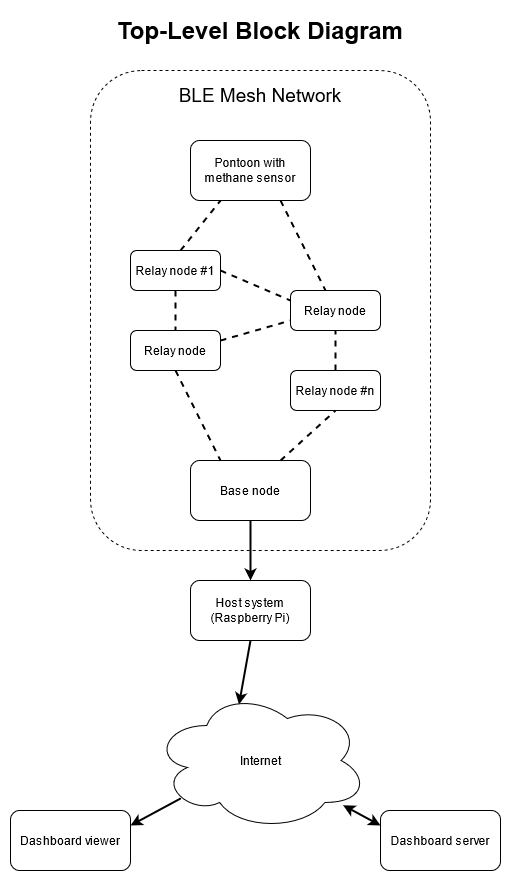

The diagram above was exported from draw.io. Its source (the exported page's mxGraphModel, read from the mxfile embedded in the PNG):
<mxGraphModel dx="2062" dy="1123" grid="1" gridSize="10" guides="1" tooltips="1" connect="1" arrows="1" fold="1" page="1" pageScale="1" pageWidth="850" pageHeight="1100" math="0" shadow="0">
  <root>
    <mxCell id="0" />
    <mxCell id="1" parent="0" />
    <mxCell id="RF4rMPz9C3ysZLI5uE5o-6" value="" style="rounded=1;whiteSpace=wrap;html=1;dashed=1;" vertex="1" parent="1">
      <mxGeometry x="220" y="90" width="340" height="480" as="geometry" />
    </mxCell>
    <mxCell id="RF4rMPz9C3ysZLI5uE5o-2" value="Pontoon with methane sensor" style="rounded=1;whiteSpace=wrap;html=1;" vertex="1" parent="1">
      <mxGeometry x="320" y="160" width="120" height="60" as="geometry" />
    </mxCell>
    <mxCell id="RF4rMPz9C3ysZLI5uE5o-3" value="Base node" style="rounded=1;whiteSpace=wrap;html=1;" vertex="1" parent="1">
      <mxGeometry x="320" y="480" width="120" height="60" as="geometry" />
    </mxCell>
    <mxCell id="RF4rMPz9C3ysZLI5uE5o-5" value="Relay node" style="rounded=1;whiteSpace=wrap;html=1;" vertex="1" parent="1">
      <mxGeometry x="420" y="310" width="90" height="40" as="geometry" />
    </mxCell>
    <mxCell id="RF4rMPz9C3ysZLI5uE5o-8" value="&lt;font style=&quot;font-size: 19px&quot;&gt;BLE Mesh Network&lt;br&gt;&lt;/font&gt;" style="text;html=1;strokeColor=none;fillColor=none;align=center;verticalAlign=middle;whiteSpace=wrap;rounded=0;" vertex="1" parent="1">
      <mxGeometry x="300" y="100" width="180" height="30" as="geometry" />
    </mxCell>
    <mxCell id="RF4rMPz9C3ysZLI5uE5o-30" value="Relay node #1" style="rounded=1;whiteSpace=wrap;html=1;" vertex="1" parent="1">
      <mxGeometry x="260" y="270" width="90" height="40" as="geometry" />
    </mxCell>
    <mxCell id="RF4rMPz9C3ysZLI5uE5o-31" value="Relay node" style="rounded=1;whiteSpace=wrap;html=1;" vertex="1" parent="1">
      <mxGeometry x="260" y="350" width="90" height="40" as="geometry" />
    </mxCell>
    <mxCell id="RF4rMPz9C3ysZLI5uE5o-32" value="Relay node #n" style="rounded=1;whiteSpace=wrap;html=1;" vertex="1" parent="1">
      <mxGeometry x="420" y="390" width="90" height="40" as="geometry" />
    </mxCell>
    <mxCell id="RF4rMPz9C3ysZLI5uE5o-38" value="" style="endArrow=none;html=1;strokeWidth=2;entryX=0.25;entryY=1;entryDx=0;entryDy=0;dashed=1;" edge="1" parent="1" target="RF4rMPz9C3ysZLI5uE5o-2">
      <mxGeometry width="50" height="50" relative="1" as="geometry">
        <mxPoint x="310" y="270" as="sourcePoint" />
        <mxPoint x="360" y="220" as="targetPoint" />
      </mxGeometry>
    </mxCell>
    <mxCell id="RF4rMPz9C3ysZLI5uE5o-40" value="" style="endArrow=none;html=1;strokeWidth=2;exitX=0.75;exitY=1;exitDx=0;exitDy=0;dashed=1;" edge="1" parent="1" source="RF4rMPz9C3ysZLI5uE5o-2" target="RF4rMPz9C3ysZLI5uE5o-5">
      <mxGeometry width="50" height="50" relative="1" as="geometry">
        <mxPoint x="440" y="260" as="sourcePoint" />
        <mxPoint x="390" y="290" as="targetPoint" />
      </mxGeometry>
    </mxCell>
    <mxCell id="RF4rMPz9C3ysZLI5uE5o-41" value="" style="endArrow=none;html=1;strokeWidth=2;exitX=0.5;exitY=1;exitDx=0;exitDy=0;entryX=0.5;entryY=0;entryDx=0;entryDy=0;dashed=1;" edge="1" parent="1" source="RF4rMPz9C3ysZLI5uE5o-30" target="RF4rMPz9C3ysZLI5uE5o-31">
      <mxGeometry width="50" height="50" relative="1" as="geometry">
        <mxPoint x="510" y="490" as="sourcePoint" />
        <mxPoint x="630" y="590" as="targetPoint" />
      </mxGeometry>
    </mxCell>
    <mxCell id="RF4rMPz9C3ysZLI5uE5o-42" value="" style="endArrow=none;html=1;strokeWidth=2;entryX=0.5;entryY=1;entryDx=0;entryDy=0;exitX=0.5;exitY=0;exitDx=0;exitDy=0;dashed=1;" edge="1" parent="1" source="RF4rMPz9C3ysZLI5uE5o-32" target="RF4rMPz9C3ysZLI5uE5o-5">
      <mxGeometry width="50" height="50" relative="1" as="geometry">
        <mxPoint x="410" y="600" as="sourcePoint" />
        <mxPoint x="460" y="550" as="targetPoint" />
      </mxGeometry>
    </mxCell>
    <mxCell id="RF4rMPz9C3ysZLI5uE5o-43" value="" style="endArrow=none;html=1;strokeWidth=2;exitX=1;exitY=0.5;exitDx=0;exitDy=0;entryX=0;entryY=0.25;entryDx=0;entryDy=0;dashed=1;" edge="1" parent="1" source="RF4rMPz9C3ysZLI5uE5o-30" target="RF4rMPz9C3ysZLI5uE5o-5">
      <mxGeometry width="50" height="50" relative="1" as="geometry">
        <mxPoint x="410" y="600" as="sourcePoint" />
        <mxPoint x="460" y="550" as="targetPoint" />
      </mxGeometry>
    </mxCell>
    <mxCell id="RF4rMPz9C3ysZLI5uE5o-44" value="" style="endArrow=none;html=1;strokeWidth=2;exitX=1;exitY=0.25;exitDx=0;exitDy=0;entryX=0;entryY=0.75;entryDx=0;entryDy=0;dashed=1;" edge="1" parent="1" source="RF4rMPz9C3ysZLI5uE5o-31" target="RF4rMPz9C3ysZLI5uE5o-5">
      <mxGeometry width="50" height="50" relative="1" as="geometry">
        <mxPoint x="410" y="600" as="sourcePoint" />
        <mxPoint x="460" y="550" as="targetPoint" />
      </mxGeometry>
    </mxCell>
    <mxCell id="RF4rMPz9C3ysZLI5uE5o-45" value="" style="endArrow=none;html=1;strokeWidth=2;exitX=0.5;exitY=1;exitDx=0;exitDy=0;entryX=0.25;entryY=0;entryDx=0;entryDy=0;dashed=1;" edge="1" parent="1" source="RF4rMPz9C3ysZLI5uE5o-31" target="RF4rMPz9C3ysZLI5uE5o-3">
      <mxGeometry width="50" height="50" relative="1" as="geometry">
        <mxPoint x="410" y="600" as="sourcePoint" />
        <mxPoint x="460" y="550" as="targetPoint" />
      </mxGeometry>
    </mxCell>
    <mxCell id="RF4rMPz9C3ysZLI5uE5o-46" value="" style="endArrow=none;html=1;strokeWidth=2;entryX=0.5;entryY=1;entryDx=0;entryDy=0;exitX=0.75;exitY=0;exitDx=0;exitDy=0;dashed=1;" edge="1" parent="1" source="RF4rMPz9C3ysZLI5uE5o-3" target="RF4rMPz9C3ysZLI5uE5o-32">
      <mxGeometry width="50" height="50" relative="1" as="geometry">
        <mxPoint x="410" y="600" as="sourcePoint" />
        <mxPoint x="460" y="550" as="targetPoint" />
      </mxGeometry>
    </mxCell>
    <mxCell id="RF4rMPz9C3ysZLI5uE5o-48" value="Host system (Raspberry Pi)" style="rounded=1;whiteSpace=wrap;html=1;" vertex="1" parent="1">
      <mxGeometry x="320" y="600" width="120" height="60" as="geometry" />
    </mxCell>
    <mxCell id="RF4rMPz9C3ysZLI5uE5o-52" value="Dashboard server" style="rounded=1;whiteSpace=wrap;html=1;" vertex="1" parent="1">
      <mxGeometry x="510" y="830" width="120" height="60" as="geometry" />
    </mxCell>
    <mxCell id="RF4rMPz9C3ysZLI5uE5o-53" value="Internet" style="ellipse;shape=cloud;whiteSpace=wrap;html=1;" vertex="1" parent="1">
      <mxGeometry x="282.5" y="710" width="215" height="140" as="geometry" />
    </mxCell>
    <mxCell id="RF4rMPz9C3ysZLI5uE5o-58" value="Dashboard viewer" style="rounded=1;whiteSpace=wrap;html=1;" vertex="1" parent="1">
      <mxGeometry x="140" y="830" width="120" height="60" as="geometry" />
    </mxCell>
    <mxCell id="RF4rMPz9C3ysZLI5uE5o-61" value="" style="endArrow=classic;html=1;strokeColor=#000000;strokeWidth=2;exitX=0.5;exitY=1;exitDx=0;exitDy=0;entryX=0.4;entryY=0.1;entryDx=0;entryDy=0;entryPerimeter=0;" edge="1" parent="1" source="RF4rMPz9C3ysZLI5uE5o-48" target="RF4rMPz9C3ysZLI5uE5o-53">
      <mxGeometry width="50" height="50" relative="1" as="geometry">
        <mxPoint x="660" y="730" as="sourcePoint" />
        <mxPoint x="710" y="680" as="targetPoint" />
      </mxGeometry>
    </mxCell>
    <mxCell id="RF4rMPz9C3ysZLI5uE5o-62" value="" style="endArrow=classic;html=1;strokeColor=#000000;strokeWidth=2;exitX=0.5;exitY=1;exitDx=0;exitDy=0;" edge="1" parent="1" source="RF4rMPz9C3ysZLI5uE5o-3" target="RF4rMPz9C3ysZLI5uE5o-48">
      <mxGeometry width="50" height="50" relative="1" as="geometry">
        <mxPoint x="400" y="590" as="sourcePoint" />
        <mxPoint x="450" y="540" as="targetPoint" />
      </mxGeometry>
    </mxCell>
    <mxCell id="RF4rMPz9C3ysZLI5uE5o-63" value="" style="endArrow=classic;startArrow=classic;html=1;strokeColor=#000000;strokeWidth=2;exitX=0;exitY=0.25;exitDx=0;exitDy=0;" edge="1" parent="1" source="RF4rMPz9C3ysZLI5uE5o-52" target="RF4rMPz9C3ysZLI5uE5o-53">
      <mxGeometry width="50" height="50" relative="1" as="geometry">
        <mxPoint x="260" y="610" as="sourcePoint" />
        <mxPoint x="310" y="560" as="targetPoint" />
      </mxGeometry>
    </mxCell>
    <mxCell id="RF4rMPz9C3ysZLI5uE5o-64" value="" style="endArrow=classic;html=1;strokeColor=#000000;strokeWidth=2;exitX=0.13;exitY=0.77;exitDx=0;exitDy=0;exitPerimeter=0;entryX=1;entryY=0.25;entryDx=0;entryDy=0;" edge="1" parent="1" source="RF4rMPz9C3ysZLI5uE5o-53" target="RF4rMPz9C3ysZLI5uE5o-58">
      <mxGeometry width="50" height="50" relative="1" as="geometry">
        <mxPoint x="260" y="610" as="sourcePoint" />
        <mxPoint x="310" y="560" as="targetPoint" />
      </mxGeometry>
    </mxCell>
    <mxCell id="RF4rMPz9C3ysZLI5uE5o-67" value="&lt;b&gt;&lt;font style=&quot;font-size: 24px&quot;&gt;Top-Level Block Diagram&lt;/font&gt;&lt;/b&gt;" style="text;html=1;strokeColor=none;fillColor=none;align=center;verticalAlign=middle;whiteSpace=wrap;rounded=0;" vertex="1" parent="1">
      <mxGeometry x="205" y="30" width="370" height="40" as="geometry" />
    </mxCell>
  </root>
</mxGraphModel>